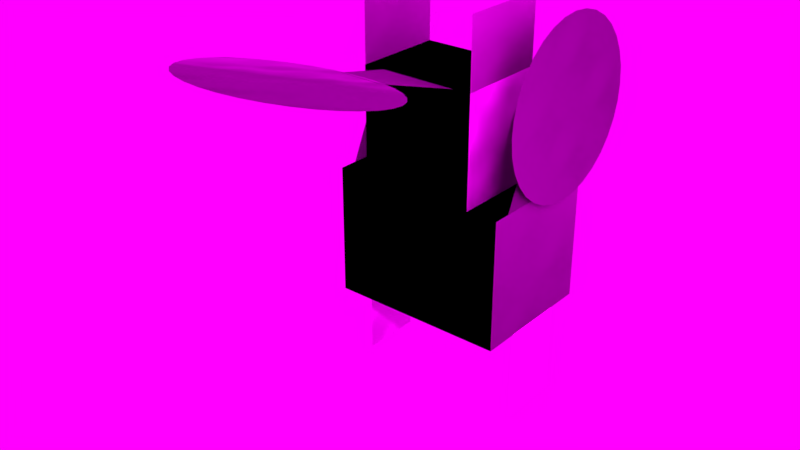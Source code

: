 # Source: robot5.blend  (saved by Blender 2.70.5; exported with 4.5.12 LTS)
import bpy
from mathutils import Matrix  # noqa: F401  (used for matrix-valued properties, if any)

bpy.ops.wm.read_factory_settings(use_empty=True)
scene = bpy.context.scene
scene.name = 'Scene'

# ---- collections
col_collection_1 = bpy.data.collections.new('Collection 1'); scene.collection.children.link(col_collection_1)

# ---- materials (node trees are filled in below, after node groups)
mat_robot5 = bpy.data.materials.new('robot5')
mat_robot5.alpha_threshold = 0.0
mat_robot5.use_transparent_shadow = False
mat_robot5.roughness = 0.5
mat_robot5.line_color = (0.0, 0.0, 0.0, 1.0)

# ---- material node trees
mat_robot5.use_nodes = True; mat_robot5.node_tree.nodes.clear()
_N = mat_robot5.node_tree.nodes; _L = mat_robot5.node_tree.links
n0 = _N.new('ShaderNodeOutputMaterial'); n0.name = 'Material Output'; n0.location = (300, 300)
n1 = _N.new('ShaderNodeBsdfDiffuse'); n1.name = 'Diffuse BSDF'; n1.location = (10, 300)
n2 = _N.new('ShaderNodeTexImage'); n2.name = 'Image Texture'; n2.location = (-180, 300)
n2.width = 140
n3 = _N.new('ShaderNodeTexCoord'); n3.name = 'Texture Coordinate'; n3.location = (-180, 300)
n4 = _N.new('ShaderNodeTexMagic'); n4.name = 'Magic Texture'; n4.location = (-180, 300)
_L.new(n1.outputs[0], n0.inputs[0])
_L.new(n2.outputs[0], n1.inputs[0])
_L.new(n3.outputs[2], n1.inputs[2])
_L.new(n4.outputs[1], n1.inputs[1])
n0.is_active_output = True

# ---- world
world_world = bpy.data.worlds.new('World'); scene.world = world_world
world_world.use_nodes = True; world_world.node_tree.nodes.clear()
_N = world_world.node_tree.nodes; _L = world_world.node_tree.links
n0 = _N.new('ShaderNodeOutputWorld'); n0.name = 'World Output'; n0.location = (300, 300)
n1 = _N.new('ShaderNodeBackground'); n1.name = 'Background'; n1.location = (10, 300)
n2 = _N.new('ShaderNodeTexImage'); n2.name = 'Image Texture'; n2.location = (-180, 300)
n2.width = 140
n2.projection = 'BOX'
n3 = _N.new('ShaderNodeBsdfDiffuse'); n3.name = 'Diffuse BSDF'; n3.location = (100, 300)
n3.inputs[0].default_value = (0.4181, 0.8, 0.5714, 1.0)
_L.new(n1.outputs[0], n0.inputs[0])
_L.new(n2.outputs[0], n1.inputs[0])
_L.new(n3.outputs[0], n0.inputs[1])
n0.is_active_output = True
world_world.use_eevee_finite_volume = True
world_world.color = (0.05088, 0.05088, 0.05088)
world_world.use_sun_shadow = False
world_world.sun_shadow_jitter_overblur = 0.0
world_world.cycles.sampling_method = 'MANUAL'
world_world.cycles.sample_map_resolution = 256

# ---- meshes
me_cube = bpy.data.meshes.new('Cube')
me_cube.from_pydata([(1.0, 0.647, -0.4791), (1.0, -0.8554, -0.4791), (-1.0, -0.8554, -0.4791), (-1.0, 0.647, -0.4791), (1.0, 0.647, 1.0), (1.0, -0.8554, 1.0), (-1.0, -0.8554, 1.0), (-1.0, 0.647, 1.0), (0.6495, 0.6495, -0.4791), (0.6495, -0.3771, -0.4791), (-0.6495, 0.6495, -0.4791), (-0.6495, -0.3771, -0.4791), (0.6495, 0.6495, -1.705), (0.6495, -0.3771, -1.705), (-0.6495, 0.6495, -1.705), (-0.6495, -0.3771, -1.705), (0.6495, 0.6495, -1.705), (0.6495, -0.3771, -1.705), (0.6495, 0.6495, -2.462), (0.6495, -0.3771, -2.462), (1.005, -0.4689, 1.991), (1.001, -0.4689, 0.9953), (1.005, 0.2481, 1.991), (1.001, 0.2481, 0.9953), (-0.993, -0.503, 1.991), (-0.9972, -0.503, 0.9953), (-0.993, 0.2071, 1.991), (-0.9972, 0.2071, 0.9953), (-0.6451, 0.6495, -1.705), (-0.6451, -0.3771, -1.705), (-0.6451, 0.6495, -2.462), (-0.6451, -0.3771, -2.462), (-0.4224, 0.6003, -1.692), (0.4577, 0.6098, -1.691), (-0.2322, 1.454, -1.931), (0.2494, 1.459, -1.931), (0.005298, 3.323, -2.37), (-0.1896, 3.302, -2.366), (-0.3766, 3.244, -2.353), (-0.5485, 3.153, -2.331), (-0.6987, 3.03, -2.303), (-0.8215, 2.881, -2.268), (-0.9121, 2.712, -2.229), (-0.967, 2.529, -2.186), (-0.9842, 2.338, -2.141), (-0.963, 2.149, -2.096), (-0.9041, 1.967, -2.053), (-0.8099, 1.8, -2.013), (-0.684, 1.653, -1.978), (-0.5311, 1.534, -1.95), (-0.3573, 1.446, -1.929), (-0.1691, 1.393, -1.915), (0.02615, 1.376, -1.911), (0.221, 1.397, -1.915), (0.408, 1.454, -1.928), (0.5799, 1.546, -1.949), (0.7302, 1.669, -1.978), (0.8529, 1.818, -2.013), (0.9435, 1.987, -2.052), (0.9985, 2.17, -2.095), (1.016, 2.36, -2.14), (0.9944, 2.55, -2.185), (0.9356, 2.732, -2.228), (0.8414, 2.899, -2.267), (0.7154, 3.045, -2.302), (0.5626, 3.165, -2.331), (0.3888, 3.253, -2.352), (0.2006, 3.306, -2.365), (-0.9984, -0.9409, -1.816), (-0.9983, -0.3245, -0.462), (-0.9984, -0.1668, -1.816), (-0.9983, 0.4496, -0.462), (0.998, -0.9409, -1.816), (0.9981, -0.3245, -0.462), (0.998, -0.1668, -1.816), (0.9981, 0.4496, -0.462), (1.042, 0.5105, -1.311), (1.043, 0.4913, -1.115), (1.044, 0.4344, -0.9279), (1.044, 0.342, -0.755), (1.045, 0.2176, -0.6035), (1.045, 0.0661, -0.4791), (1.045, -0.1068, -0.3867), (1.046, -0.2944, -0.3298), (1.046, -0.4895, -0.3106), (1.046, -0.6846, -0.3298), (1.045, -0.8722, -0.3867), (1.045, -1.045, -0.4791), (1.045, -1.197, -0.6035), (1.044, -1.321, -0.755), (1.044, -1.413, -0.9279), (1.043, -1.47, -1.115), (1.042, -1.489, -1.311), (1.042, -1.47, -1.506), (1.041, -1.413, -1.693), (1.041, -1.321, -1.866), (1.04, -1.197, -2.018), (1.04, -1.045, -2.142), (1.039, -0.8722, -2.234), (1.039, -0.6846, -2.291), (1.039, -0.4895, -2.311), (1.039, -0.2944, -2.291), (1.039, -0.1068, -2.234), (1.04, 0.0661, -2.142), (1.04, 0.2176, -2.018), (1.041, 0.342, -1.866), (1.041, 0.4344, -1.693), (1.042, 0.4913, -1.506)], [], [(11, 10, 14, 15), (4, 7, 6, 5), (0, 4, 5, 1), (1, 5, 6, 2), (2, 6, 7, 3), (4, 0, 3, 7), (9, 8, 0, 1), (8, 10, 3, 0), (11, 9, 1, 2), (10, 11, 2, 3), (12, 13, 15, 14), (9, 11, 15, 13), (10, 8, 12, 14), (8, 9, 13, 12), (12, 13, 17, 16), (16, 17, 19, 18), (20, 21, 23, 22), (24, 25, 27, 26), (28, 29, 31, 30), (32, 33, 35, 34), (37, 38, 39, 40, 41, 42, 43, 44, 45, 46, 47, 48, 49, 50, 51, 52, 53, 54, 55, 56, 57, 58, 59, 60, 61, 62, 63, 64, 65, 66, 67, 36), (68, 69, 71, 70), (72, 73, 75, 74), (77, 78, 79, 80, 81, 82, 83, 84, 85, 86, 87, 88, 89, 90, 91, 92, 93, 94, 95, 96, 97, 98, 99, 100, 101, 102, 103, 104, 105, 106, 107, 76)])
_uv = me_cube.uv_layers.new(name='UVMap')
_uv.uv.foreach_set('vector', [0.9238, 0.2724, 0.7655, 0.2724, 0.7655, 0.07865, 0.9238, 0.07865, 0.07542, 0.6309, 0.07542, 0.3147, 0.3053, 0.3147, 0.3053, 0.6309, 0.3053, 0.8684, 0.07718, 0.8684, 0.07718, 0.6309, 0.3053, 0.6309, 0.5334, 0.6324, 0.3053, 0.6324, 0.3053, 0.3162, 0.5334, 0.3162, 0.5374, 0.07865, 0.7655, 0.07865, 0.7655, 0.3162, 0.5374, 0.3162, 0.5334, 0.3162, 0.7615, 0.3162, 0.7615, 0.6324, 0.5334, 0.6324, 0.4636, 0.05542, 0.3053, 0.05542, 0.3057, 2.827e-08, 0.5374, 0.0, 0.07542, 0.3701, 0.07542, 0.5754, 0.07505, 0.6309, 0.07505, 0.3147, 0.4636, 0.2608, 0.4636, 0.05542, 0.5374, 0.0, 0.5374, 0.3162, 0.3053, 0.2608, 0.4636, 0.2608, 0.5374, 0.3162, 0.3057, 0.3162, 0.6834, 0.6324, 0.8417, 0.6324, 0.8417, 0.8377, 0.6834, 0.8377, 0.3053, 0.8377, 0.3053, 0.6324, 0.4943, 0.6324, 0.4943, 0.8377, 0.4943, 0.8377, 0.4943, 0.6324, 0.6834, 0.6324, 0.6834, 0.8377, 1.0, 0.8261, 0.8417, 0.8261, 0.8417, 0.6324, 1.0, 0.6324, 0.0, 0.0, 0.0, 0.0, 0.0, 0.0, 0.0, 0.0, 0.8417, 0.9884, 0.8417, 0.8283, 0.9585, 0.8283, 0.9585, 0.9884, 0.8729, 0.4738, 0.8729, 0.3165, 0.9617, 0.3162, 0.9617, 0.4735, 0.8702, 0.6299, 0.8702, 0.4735, 0.9617, 0.4735, 0.9617, 0.6299, 0.5665, 1.0, 0.5665, 0.846, 0.6826, 0.8424, 0.6834, 1.0, 0.8183, 0.8377, 0.8183, 0.9769, 0.6834, 0.9454, 0.6834, 0.8692, 0.0, 0.1417, 0.005866, 0.1113, 0.01737, 0.08267, 0.03408, 0.05692, 0.05534, 0.03503, 0.08034, 0.01784, 0.1081, 0.006014, 0.1376, 0.0, 0.1677, 3.239e-05, 0.1972, 0.00611, 0.225, 0.018, 0.25, 0.03524, 0.2712, 0.05718, 0.2879, 0.08296, 0.2994, 0.1116, 0.3053, 0.142, 0.3053, 0.173, 0.2994, 0.2034, 0.2879, 0.232, 0.2712, 0.2578, 0.25, 0.2796, 0.225, 0.2968, 0.1972, 0.3087, 0.1677, 0.3147, 0.1376, 0.3146, 0.1081, 0.3086, 0.08034, 0.2967, 0.05534, 0.2794, 0.03408, 0.2575, 0.01737, 0.2317, 0.005866, 0.2031, 7.354e-08, 0.1727, 0.764, 0.6033, 0.7671, 0.3644, 0.8702, 0.3162, 0.8702, 0.5514, 0.07022, 0.3147, 0.07022, 0.5468, 0.002461, 0.6457, 0.002461, 0.4137, 0.31, 0.9157, 0.3126, 0.9283, 0.3126, 0.9412, 0.31, 0.9538, 0.3051, 0.9658, 0.2979, 0.9765, 0.2888, 0.9856, 0.2781, 0.9928, 0.2662, 0.9977, 0.2535, 1.0, 0.2406, 1.0, 0.228, 0.9977, 0.2161, 0.9928, 0.2054, 0.9856, 0.1962, 0.9765, 0.1891, 0.9658, 0.1841, 0.9538, 0.1816, 0.9412, 0.1816, 0.9283, 0.1841, 0.9157, 0.1891, 0.9037, 0.1962, 0.893, 0.2054, 0.8839, 0.2161, 0.8767, 0.228, 0.8718, 0.2406, 0.8693, 0.2535, 0.8693, 0.2662, 0.8718, 0.2781, 0.8767, 0.2888, 0.8839, 0.2979, 0.893, 0.3051, 0.9037])
me_cube.materials.append(mat_robot5)
me_cube.use_remesh_preserve_volume = False
me_cube.use_remesh_preserve_attributes = False
me_cube.use_mirror_vertex_groups = False
me_cube.update()

# ---- objects
ob_robot5 = bpy.data.objects.new('robot5', me_cube)

# ---- transforms, parenting, visibility, modifiers, constraints
ob_robot5.location = (0.0, 0.0, -2.462)
ob_robot5.rotation_euler = (3.142, 0.0, 0.0)
ob_robot5.lock_rotations_4d = False
ob_robot5.empty_display_type = 'ARROWS'
ob_robot5.lineart.crease_threshold = 0.0

# ---- collection membership
col_collection_1.objects.link(ob_robot5)

# ---- scene / render settings (as saved in the file)
scene.frame_start = 1; scene.frame_end = 250; scene.frame_set(3)
scene.render.engine = 'BLENDER_EEVEE_NEXT'
scene.render.resolution_percentage = 50
scene.render.dither_intensity = 0.0
scene.cycles.use_denoising = False
scene.cycles.samples = 10
scene.cycles.sampling_pattern = 'TABULATED_SOBOL'
scene.cycles.light_sampling_threshold = 0.0
scene.cycles.use_adaptive_sampling = False
scene.cycles.use_light_tree = False
scene.cycles.blur_glossy = 0.0
scene.cycles.max_bounces = 128
scene.cycles.diffuse_bounces = 128
scene.cycles.glossy_bounces = 128
scene.cycles.transmission_bounces = 128
scene.cycles.volume_bounces = 1
scene.cycles.transparent_max_bounces = 128
scene.cycles.pixel_filter_type = 'GAUSSIAN'
scene.cycles.sample_clamp_indirect = 0.0
scene.view_settings.view_transform = 'Standard'
bpy.context.view_layer.update()

# ---- added for rendering (the .blend has no active camera and no usable light): camera, sun
cam_auto = bpy.data.cameras.new('AutoCamera')
cam_auto.lens = 50.0
cam_auto.sensor_width = 36.0
cam_auto.clip_end = 1000.0
ob_auto_camera = bpy.data.objects.new('AutoCamera', cam_auto)
scene.collection.objects.link(ob_auto_camera)
ob_auto_camera.location = (6.3772, -8.54175, 2.85708)
ob_auto_camera.rotation_euler = (1.09748, -7.21219e-08, 0.694738)
scene.camera = ob_auto_camera
light_auto_sun = bpy.data.lights.new('AutoSun', 'SUN')
light_auto_sun.energy = 3.0
light_auto_sun.angle = 0.0523599
ob_auto_sun = bpy.data.objects.new('AutoSun', light_auto_sun)
scene.collection.objects.link(ob_auto_sun)
ob_auto_sun.rotation_euler = (0.872665, 0.174533, 0.523599)
bpy.context.view_layer.update()
